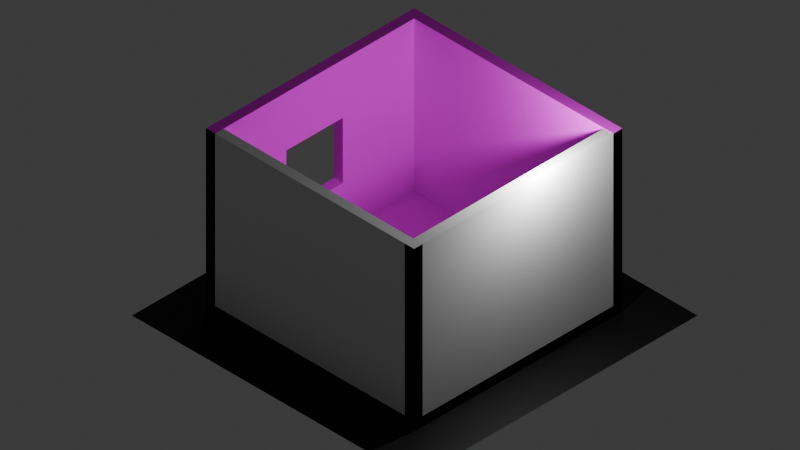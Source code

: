 # Source: newwww.blend  (saved by Blender 4.4.32; exported with 4.5.12 LTS)
import bpy
from mathutils import Matrix  # noqa: F401  (used for matrix-valued properties, if any)

bpy.ops.wm.read_factory_settings(use_empty=True)
scene = bpy.context.scene
scene.name = 'Scene'

# ---- collections
col_collection = bpy.data.collections.new('Collection'); scene.collection.children.link(col_collection)

# ---- images (referenced by path relative to the original .blend; pixels are not part of the script)
import os
ASSET_DIR = os.environ.get("B2B_ASSET_DIR", "")  # directory of the original .blend (textures are referenced by path, not embedded)
HERE = os.path.dirname(os.path.abspath(__file__))  # packed textures are extracted next to this script under _unpacked/

def load_image(name, relpath, width, height, colorspace="sRGB"):
    """Load a texture the original file referenced (path relative to the .blend, or extracted next to this script)."""
    p = next((c for c in (os.path.join(HERE, relpath), os.path.join(ASSET_DIR, relpath)) if relpath and os.path.exists(c)), "")
    if p:
        img = bpy.data.images.load(p, check_existing=True)
        img.name = name
    else:  # same state as the original file: an image datablock whose file is absent (Cycles renders it pink)
        img = bpy.data.images.new(name, width, height)
        img.source = "FILE"
        img.filepath = "//" + (relpath or name)
    img.colorspace_settings.name = colorspace
    return img
img_aa_jpg = load_image('aa.jpg', 'aa.jpg', 1024, 1024, 'sRGB')
img_s_jpg = load_image('s.jpg', 's.jpg', 1024, 1024, 'sRGB')

# ---- materials (node trees are filled in below, after node groups)
mat_wall = bpy.data.materials.new('wall')
mat_floor = bpy.data.materials.new('floor')
mat_b = bpy.data.materials.new('b')
mat_material = bpy.data.materials.new('Material')
mat_wall1 = bpy.data.materials.new('wall1')

# ---- material node trees
mat_wall.use_nodes = True; mat_wall.node_tree.nodes.clear()
mat_floor.use_nodes = True; mat_floor.node_tree.nodes.clear()
mat_b.use_nodes = True; mat_b.node_tree.nodes.clear()
_N = mat_b.node_tree.nodes; _L = mat_b.node_tree.links
n0 = _N.new('ShaderNodeBsdfPrincipled'); n0.name = 'Principled BSDF'; n0.location = (10, 300)
n1 = _N.new('ShaderNodeOutputMaterial'); n1.name = 'Material Output'; n1.location = (300, 300)
n2 = _N.new('ShaderNodeTexImage'); n2.name = 'Image Texture'; n2.location = (-282, 324)
n2.image = img_s_jpg
n3 = _N.new('ShaderNodeTexCoord'); n3.name = 'Texture Coordinate'; n3.location = (-458, 347)
_L.new(n0.outputs[0], n1.inputs[0])
_L.new(n2.outputs[0], n0.inputs[0])
_L.new(n2.outputs[1], n0.inputs[2])
_L.new(n3.outputs[2], n2.inputs[0])
n1.is_active_output = True
mat_material.use_nodes = True; mat_material.node_tree.nodes.clear()
_N = mat_material.node_tree.nodes; _L = mat_material.node_tree.links
n0 = _N.new('ShaderNodeBsdfPrincipled'); n0.name = 'Principled BSDF'; n0.location = (10, 300)
n0.inputs[0].default_value = (0.004927, 0.004927, 0.004927, 1.0)
n0.inputs[1].default_value = 0.5
n1 = _N.new('ShaderNodeOutputMaterial'); n1.name = 'Material Output'; n1.location = (300, 300)
_L.new(n0.outputs[0], n1.inputs[0])
n1.is_active_output = True
mat_wall1.use_nodes = True; mat_wall1.node_tree.nodes.clear()
_N = mat_wall1.node_tree.nodes; _L = mat_wall1.node_tree.links
n0 = _N.new('ShaderNodeBsdfPrincipled'); n0.name = 'Principled BSDF'; n0.location = (10, 300)
n1 = _N.new('ShaderNodeOutputMaterial'); n1.name = 'Material Output'; n1.location = (300, 300)
n2 = _N.new('ShaderNodeTexImage'); n2.name = 'Image Texture'; n2.location = (-169698, -258616)
_L.new(n0.outputs[0], n1.inputs[0])
n1.is_active_output = True

# ---- world
world_world = bpy.data.worlds.new('World'); scene.world = world_world
world_world.use_nodes = True; world_world.node_tree.nodes.clear()
_N = world_world.node_tree.nodes; _L = world_world.node_tree.links
n0 = _N.new('ShaderNodeOutputWorld'); n0.name = 'World Output'; n0.location = (300, 300)
n1 = _N.new('ShaderNodeBackground'); n1.name = 'Background'; n1.location = (10, 300)
n1.inputs[0].default_value = (0.05088, 0.05088, 0.05088, 1.0)
_L.new(n1.outputs[0], n0.inputs[0])
n0.is_active_output = True
world_world.color = (0.05088, 0.05088, 0.05088)
world_world.sun_shadow_jitter_overblur = 0.0

# ---- cameras
cam_camera = bpy.data.cameras.new('Camera')
cam_camera.clip_end = 100.0
cam_camera.ortho_scale = 7.314
cam_isocam = bpy.data.cameras.new('isoCam')
cam_isocam.type = 'ORTHO'
cam_isocam.ortho_scale = 20.0

# ---- lights
light_light = bpy.data.lights.new('Light', 'POINT')
light_light.energy = 1000.0
light_light.shadow_soft_size = 0.1

# ---- meshes
me_plane = bpy.data.meshes.new('Plane')
me_plane.from_pydata([(-3.52, -3.52, 0.0), (3.52, -3.52, 0.0), (-3.52, 3.52, 0.0), (3.52, 3.52, 0.0), (-3.52, -3.52, 5.28), (-3.52, 3.52, 5.28), (3.52, 3.52, 5.28), (-3.84, 3.84, -0.3205), (-3.84, -3.52, -0.3205), (3.52, -3.52, -0.3205), (3.52, 3.84, -0.3205), (-3.84, 3.84, 5.28), (-3.84, -3.52, 5.28), (3.52, 3.84, 5.28), (-3.52, 1.0, 3.5), (-3.52, -1.0, 3.5), (-3.52, -1.0, 1.5), (-3.52, 1.0, 1.5), (-3.84, -1.0, 1.5), (-3.84, 1.0, 1.5), (-3.84, 1.0, 3.5), (-3.84, -1.0, 3.5), (-5.02, -4.958, -0.3244), (4.98, -4.958, -0.3244), (-5.02, 5.042, -0.3244), (4.98, 5.042, -0.3244), (3.52, -3.52, 0.0), (3.52, 3.52, 0.0), (3.52, -3.52, 5.27), (3.52, 3.52, 5.27), (3.187, -3.52, 0.0), (3.187, 3.52, 0.0), (3.187, -3.52, 5.27), (3.187, 3.52, 5.27), (-3.84, -3.221, -0.3205), (-3.84, -3.221, 5.28), (3.52, -3.221, -0.3205), (3.52, -3.221, 5.27)], [], [(0, 1, 3, 2), (2, 3, 6, 5), (16, 0, 2, 17), (16, 15, 4, 0), (5, 11, 12, 4), (4, 12, 8, 0), (0, 8, 9, 1), (8, 7, 10, 9), (7, 11, 13, 10), (8, 12, 21, 18), (12, 11, 20, 21), (1, 9, 10, 3), (3, 10, 13, 6), (6, 13, 11, 5), (19, 17, 14, 20), (21, 15, 16, 18), (16, 17, 19, 18), (20, 14, 15, 21), (4, 15, 14, 5), (2, 5, 14, 17), (11, 7, 19, 20), (7, 8, 18, 19), (22, 23, 25, 24), (1, 3, 27, 26), (28, 26, 30, 32), (30, 31, 33, 32), (26, 27, 31, 30), (27, 29, 33, 31), (29, 28, 32, 33), (9, 26, 28, 29, 13, 10), (28, 12, 35, 37), (34, 36, 37, 35), (8, 9, 36, 34), (9, 28, 37, 36), (12, 8, 34, 35), (9, 8, 12, 28)])
me_plane.polygons.foreach_set('material_index', [1, 0, 0, 0, 0, 0, 4, 0, 0, 0, 0, 2, 0, 0, 0, 0, 0, 0, 0, 0, 0, 0, 3, 1, 0, 4, 1, 0, 4, 4, 4, 4, 0, 0, 0, 4])
_uv = me_plane.uv_layers.new(name='UVMap')
_uv.uv.foreach_set('vector', [0.0, 0.0, 1.0, 0.0, 1.0, 1.0, 0.0, 1.0, 0.0, 1.0, 1.0, 1.0, 1.0, 1.0, 0.0, 1.0, 0.0, 0.358, 0.0, 0.0, 0.0, 1.0, 0.0, 0.642, 0.375, 0.8776, 0.625, 0.8776, 0.0, 0.0, 0.0, 0.0, 0.0, 1.0, 0.0, 1.0, 0.0, 0.0, 0.0, 0.0, 0.0, 0.0, 0.0, 0.0, 0.0, 0.0, 0.0, 0.0, 0.0, 0.0, 0.0, 0.0, 1.0, 0.0, 1.0, 0.0, 0.0, 0.0, 0.0, 1.0, 1.0, 1.0, 1.0, 0.0, 0.0, 1.0, 0.0, 1.0, 1.0, 1.0, 1.0, 1.0, 0.0, 0.0, 0.0, 0.0, 0.0, 0.3424, 0.0, 0.3424, 0.0, 0.0, 0.0, 1.0, 0.7926, 0.5, 0.0, 0.3424, 1.0, 0.0, 1.0, 0.0, 1.0, 1.0, 1.0, 1.0, 1.0, 1.0, 1.0, 1.0, 1.0, 1.0, 1.0, 1.0, 1.0, 1.0, 1.0, 1.0, 0.0, 1.0, 0.0, 1.0, 0.375, 0.3324, 0.375, 0.3724, 0.625, 0.3724, 0.625, 0.3324, 0.625, 0.9176, 0.625, 0.8776, 0.375, 0.8776, 0.375, 0.9176, 0.2474, 0.75, 0.2474, 0.5, 0.2074, 0.5, 0.2074, 0.75, 0.7926, 0.5, 0.7526, 0.5, 0.7526, 0.75, 0.7926, 0.75, 0.0, 0.0, 0.625, 0.8776, 0.7526, 0.5, 0.0, 1.0, 0.0, 1.0, 0.0, 1.0, 0.625, 0.3724, 0.0, 0.642, 0.0, 1.0, 0.0, 1.0, 0.375, 0.3324, 0.7926, 0.5, 0.0, 1.0, 0.0, 0.0, 0.2074, 0.75, 0.375, 0.3324, 0.0, 0.0, 1.0, 0.0, 1.0, 1.0, 0.0, 1.0, 1.0, 0.0, 1.0, 1.0, 1.0, 1.0, 1.0, 0.0, 0.0, 0.0, 0.0, 0.0, 0.0, 0.0, 0.0, 0.0, 1.0, 0.0, 1.0, 1.0, 1.0, 1.0, 1.0, 0.0, 1.0, 0.0, 1.0, 1.0, 1.0, 1.0, 1.0, 0.0, 0.0, 0.0, 0.0, 0.0, 0.0, 0.0, 0.0, 0.0, 0.0, 0.0, 0.0, 0.0, 0.0, 0.0, 0.0, 0.0, 0.0, 0.0, 0.0, 0.0, 0.0, 0.0, 0.0, 0.0, 0.0, 0.0, 0.0, 0.0, 0.0, 0.0, 0.0, 0.0, 0.0, 0.0, 0.0, 0.0, 0.0, 0.0, 0.0, 0.0, 0.0, 0.0, 0.0, 0.0, 0.0, 0.0, 1.0, 0.0, 1.0, 0.0, 0.0, 0.0, 0.0, 0.0, 0.0, 0.0, 0.0, 0.0, 0.0, 0.0, 0.0, 0.0, 0.0, 0.0, 0.0, 0.0, 0.0, 0.0, 0.0, 0.0, 0.0, 0.0, 0.0, 0.0, 0.0, 0.0])
me_plane.materials.append(mat_wall)
me_plane.materials.append(mat_floor)
me_plane.materials.append(mat_b)
me_plane.materials.append(mat_material)
me_plane.materials.append(mat_wall1)
me_plane.update()

# ---- objects
ob_light = bpy.data.objects.new('Light', light_light)
ob_camera = bpy.data.objects.new('Camera', cam_camera)
ob_plane = bpy.data.objects.new('Plane', me_plane)
ob_isocam = bpy.data.objects.new('Isocam', cam_isocam)
_N = mat_wall.node_tree.nodes; _L = mat_wall.node_tree.links
n0 = _N.new('ShaderNodeBsdfPrincipled'); n0.name = 'Principled BSDF'; n0.location = (36, 780)
n1 = _N.new('ShaderNodeOutputMaterial'); n1.name = 'Material Output'; n1.location = (291, 635)
n2 = _N.new('ShaderNodeTexImage'); n2.name = 'Image Texture'; n2.location = (-242, 685)
n2.image = img_aa_jpg
n3 = _N.new('ShaderNodeTexCoord'); n3.name = 'Texture Coordinate'; n3.location = (-430, 705)
n3.object = ob_plane
_L.new(n0.outputs[0], n1.inputs[0])
_L.new(n2.outputs[0], n0.inputs[0])
_L.new(n2.outputs[1], n0.inputs[2])
_L.new(n3.outputs[2], n2.inputs[0])
n1.is_active_output = True
_N = mat_floor.node_tree.nodes; _L = mat_floor.node_tree.links
n0 = _N.new('ShaderNodeBsdfPrincipled'); n0.name = 'Principled BSDF'; n0.location = (-1, 3811)
n0.inputs[3].default_value = 1.0
n1 = _N.new('ShaderNodeOutputMaterial'); n1.name = 'Material Output'; n1.location = (307, 3756)
n2 = _N.new('ShaderNodeTexImage'); n2.name = 'Image Texture'; n2.location = (-254, 3805)
n2.image = img_s_jpg
n3 = _N.new('ShaderNodeTexCoord'); n3.name = 'Texture Coordinate'; n3.location = (-424, 3786)
n3.object = ob_plane
_L.new(n0.outputs[0], n1.inputs[0])
_L.new(n2.outputs[0], n0.inputs[0])
_L.new(n2.outputs[1], n0.inputs[2])
_L.new(n3.outputs[2], n2.inputs[0])
n1.is_active_output = True

# ---- transforms, parenting, visibility, modifiers, constraints
ob_light.location = (4.076, 1.005, 5.904)
ob_light.rotation_euler = (0.6503, 0.05522, 1.866)
ob_light.lock_rotations_4d = False
ob_light.empty_display_type = 'ARROWS'
ob_light.color = (0.0, 0.0, 0.0, 0.0)
ob_light.lineart.crease_threshold = 0.0
ob_camera.location = (10.0, -6.926, 4.958)
ob_camera.rotation_euler = (1.109, 0.0, 0.8149)
ob_camera.lock_rotations_4d = False
ob_camera.empty_display_type = 'ARROWS'
ob_camera.color = (0.0, 0.0, 0.0, 0.0)
ob_camera.display_type = 'WIRE'
ob_camera.lineart.crease_threshold = 0.0
ob_plane.location = (0.0, 0.0, 0.0)
ob_isocam.location = (31.22, -31.72, 33.99)
ob_isocam.rotation_euler = (0.9547, 0.0, 0.7854)

# ---- collection membership
col_collection.objects.link(ob_light)
col_collection.objects.link(ob_camera)
col_collection.objects.link(ob_plane)
col_collection.objects.link(ob_isocam)

# ---- scene / render settings (as saved in the file)
scene.camera = ob_isocam
scene.frame_start = 1; scene.frame_end = 250; scene.frame_set(1)
scene.render.engine = 'CYCLES'
scene.render.use_border = True
scene.cycles.samples = 128
bpy.context.view_layer.update()
